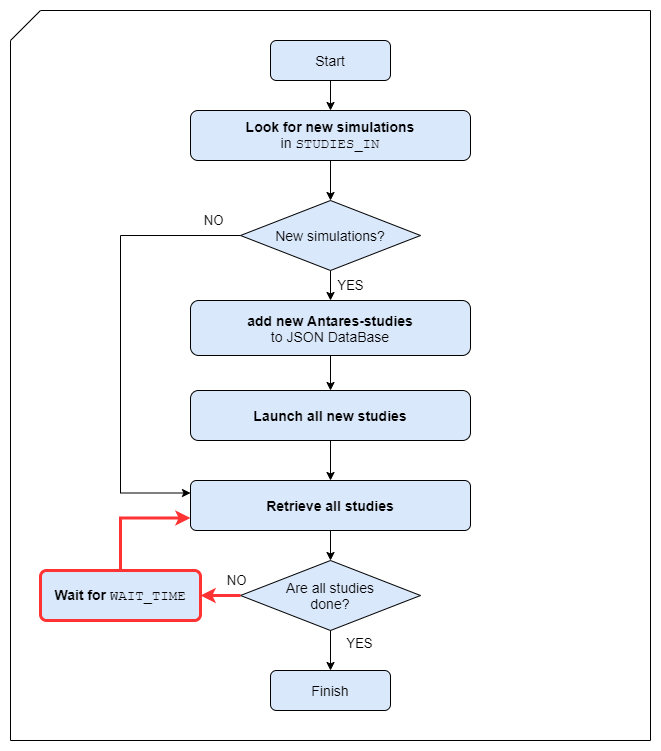

The diagram above was exported from draw.io. Its source (the exported page's mxGraphModel, read from the mxfile embedded in the PNG):
<mxGraphModel dx="2912" dy="2282" grid="1" gridSize="10" guides="1" tooltips="1" connect="1" arrows="1" fold="1" page="1" pageScale="1" pageWidth="850" pageHeight="1100" math="0" shadow="0">
  <root>
    <mxCell id="3F_8ECh2KnyN7eWtfbRg-0" />
    <mxCell id="3F_8ECh2KnyN7eWtfbRg-1" parent="3F_8ECh2KnyN7eWtfbRg-0" />
    <mxCell id="3F_8ECh2KnyN7eWtfbRg-2" value="" style="shape=card;whiteSpace=wrap;html=1;" parent="3F_8ECh2KnyN7eWtfbRg-1" vertex="1">
      <mxGeometry x="-320" y="-50" width="640" height="730" as="geometry" />
    </mxCell>
    <mxCell id="3F_8ECh2KnyN7eWtfbRg-3" value="Start" style="rounded=1;whiteSpace=wrap;html=1;fontSize=14;glass=0;strokeWidth=1;shadow=0;fillColor=#dae8fc;strokeColor=#000000;" parent="3F_8ECh2KnyN7eWtfbRg-1" vertex="1">
      <mxGeometry x="-60" y="-20" width="120" height="40" as="geometry" />
    </mxCell>
    <mxCell id="3F_8ECh2KnyN7eWtfbRg-4" value="&lt;font style=&quot;font-size: 13px&quot;&gt;YES&lt;/font&gt;" style="edgeStyle=orthogonalEdgeStyle;rounded=0;orthogonalLoop=1;jettySize=auto;html=1;strokeColor=#000000;strokeWidth=1;entryX=0.5;entryY=0;entryDx=0;entryDy=0;exitX=0.5;exitY=1;exitDx=0;exitDy=0;" parent="3F_8ECh2KnyN7eWtfbRg-1" source="3F_8ECh2KnyN7eWtfbRg-6" target="3F_8ECh2KnyN7eWtfbRg-9" edge="1">
      <mxGeometry y="20" relative="1" as="geometry">
        <mxPoint x="120" y="195" as="targetPoint" />
        <mxPoint x="60" y="200" as="sourcePoint" />
        <mxPoint as="offset" />
      </mxGeometry>
    </mxCell>
    <mxCell id="3F_8ECh2KnyN7eWtfbRg-5" value="NO" style="edgeStyle=orthogonalEdgeStyle;rounded=0;orthogonalLoop=1;jettySize=auto;html=1;strokeColor=#000000;strokeWidth=1;exitX=0;exitY=0.5;exitDx=0;exitDy=0;fontSize=13;endArrow=classic;endFill=1;entryX=0;entryY=0.25;entryDx=0;entryDy=0;" parent="3F_8ECh2KnyN7eWtfbRg-1" source="3F_8ECh2KnyN7eWtfbRg-6" target="3F_8ECh2KnyN7eWtfbRg-15" edge="1">
      <mxGeometry x="-0.8793" y="-15" relative="1" as="geometry">
        <mxPoint x="-143" y="445" as="targetPoint" />
        <mxPoint x="-60" y="200" as="sourcePoint" />
        <Array as="points">
          <mxPoint x="-210" y="175" />
          <mxPoint x="-210" y="433" />
        </Array>
        <mxPoint as="offset" />
      </mxGeometry>
    </mxCell>
    <mxCell id="3F_8ECh2KnyN7eWtfbRg-6" value="New simulations?" style="rhombus;whiteSpace=wrap;html=1;strokeColor=#000000;strokeWidth=1;fillColor=#dae8fc;fontSize=14;" parent="3F_8ECh2KnyN7eWtfbRg-1" vertex="1">
      <mxGeometry x="-90" y="140" width="180" height="70" as="geometry" />
    </mxCell>
    <mxCell id="3F_8ECh2KnyN7eWtfbRg-7" value="" style="edgeStyle=orthogonalEdgeStyle;rounded=0;orthogonalLoop=1;jettySize=auto;html=1;exitX=0.5;exitY=1;exitDx=0;exitDy=0;entryX=0.5;entryY=0;entryDx=0;entryDy=0;" parent="3F_8ECh2KnyN7eWtfbRg-1" source="3F_8ECh2KnyN7eWtfbRg-3" target="3F_8ECh2KnyN7eWtfbRg-12" edge="1">
      <mxGeometry relative="1" as="geometry">
        <mxPoint x="335" y="110" as="sourcePoint" />
        <mxPoint x="335" y="170" as="targetPoint" />
      </mxGeometry>
    </mxCell>
    <mxCell id="3F_8ECh2KnyN7eWtfbRg-8" value="" style="edgeStyle=orthogonalEdgeStyle;rounded=0;orthogonalLoop=1;jettySize=auto;html=1;exitX=0.5;exitY=1;exitDx=0;exitDy=0;entryX=0.5;entryY=0;entryDx=0;entryDy=0;" parent="3F_8ECh2KnyN7eWtfbRg-1" source="3F_8ECh2KnyN7eWtfbRg-9" target="3F_8ECh2KnyN7eWtfbRg-10" edge="1">
      <mxGeometry relative="1" as="geometry">
        <mxPoint x="330" y="220" as="sourcePoint" />
        <mxPoint x="330" y="270.0000000000001" as="targetPoint" />
      </mxGeometry>
    </mxCell>
    <mxCell id="3F_8ECh2KnyN7eWtfbRg-9" value="&lt;font style=&quot;font-size: 14px&quot;&gt;&lt;b&gt;add new Antares-studies&lt;/b&gt;&lt;br&gt;to JSON DataBase&lt;/font&gt;" style="rounded=1;whiteSpace=wrap;html=1;fontSize=12;glass=0;strokeWidth=1;shadow=0;fillColor=#dae8fc;strokeColor=#000000;" parent="3F_8ECh2KnyN7eWtfbRg-1" vertex="1">
      <mxGeometry x="-140" y="240" width="280" height="55" as="geometry" />
    </mxCell>
    <mxCell id="3F_8ECh2KnyN7eWtfbRg-10" value="&lt;b&gt;&lt;font style=&quot;font-size: 14px&quot;&gt;Launch all new studies&lt;br&gt;&lt;/font&gt;&lt;/b&gt;" style="rounded=1;whiteSpace=wrap;html=1;fontSize=12;glass=0;strokeWidth=1;shadow=0;fillColor=#dae8fc;strokeColor=#000000;verticalAlign=middle;arcSize=16;align=center;" parent="3F_8ECh2KnyN7eWtfbRg-1" vertex="1">
      <mxGeometry x="-140" y="330" width="280" height="50" as="geometry" />
    </mxCell>
    <mxCell id="3F_8ECh2KnyN7eWtfbRg-11" value="" style="edgeStyle=orthogonalEdgeStyle;rounded=0;orthogonalLoop=1;jettySize=auto;html=1;entryX=0.5;entryY=0;entryDx=0;entryDy=0;exitX=0.5;exitY=1;exitDx=0;exitDy=0;" parent="3F_8ECh2KnyN7eWtfbRg-1" source="3F_8ECh2KnyN7eWtfbRg-10" target="3F_8ECh2KnyN7eWtfbRg-15" edge="1">
      <mxGeometry relative="1" as="geometry">
        <mxPoint x="100" y="430" as="sourcePoint" />
      </mxGeometry>
    </mxCell>
    <mxCell id="3F_8ECh2KnyN7eWtfbRg-12" value="&lt;font style=&quot;font-size: 14px&quot;&gt;&lt;b&gt;Look for new simulations&lt;/b&gt;&lt;br&gt;in &lt;font face=&quot;Courier New&quot; style=&quot;font-size: 14px&quot;&gt;STUDIES_IN&lt;/font&gt;&lt;/font&gt;" style="rounded=1;whiteSpace=wrap;html=1;fontSize=12;glass=0;strokeWidth=1;shadow=0;fillColor=#dae8fc;strokeColor=#000000;" parent="3F_8ECh2KnyN7eWtfbRg-1" vertex="1">
      <mxGeometry x="-140" y="50" width="280" height="50" as="geometry" />
    </mxCell>
    <mxCell id="3F_8ECh2KnyN7eWtfbRg-13" value="Are all studies&lt;br style=&quot;font-size: 14px;&quot;&gt;done?" style="rhombus;whiteSpace=wrap;html=1;strokeColor=#000000;strokeWidth=1;fillColor=#dae8fc;fontSize=14;" parent="3F_8ECh2KnyN7eWtfbRg-1" vertex="1">
      <mxGeometry x="-90" y="500" width="180" height="70" as="geometry" />
    </mxCell>
    <mxCell id="3F_8ECh2KnyN7eWtfbRg-14" value="Finish" style="rounded=1;whiteSpace=wrap;html=1;fontSize=14;glass=0;strokeWidth=1;shadow=0;fillColor=#dae8fc;strokeColor=#000000;" parent="3F_8ECh2KnyN7eWtfbRg-1" vertex="1">
      <mxGeometry x="-60" y="610" width="120" height="40" as="geometry" />
    </mxCell>
    <mxCell id="3F_8ECh2KnyN7eWtfbRg-15" value="&lt;div&gt;&lt;b&gt;&lt;font style=&quot;font-size: 14px&quot;&gt;Retrieve all studies&lt;/font&gt;&lt;/b&gt;&lt;/div&gt;" style="rounded=1;whiteSpace=wrap;html=1;fontSize=12;glass=0;strokeWidth=1;shadow=0;fillColor=#dae8fc;strokeColor=#000000;arcSize=12;verticalAlign=middle;align=center;" parent="3F_8ECh2KnyN7eWtfbRg-1" vertex="1">
      <mxGeometry x="-140" y="420" width="280" height="50" as="geometry" />
    </mxCell>
    <mxCell id="3F_8ECh2KnyN7eWtfbRg-16" value="" style="endArrow=classic;html=1;exitX=0.5;exitY=1;exitDx=0;exitDy=0;entryX=0.5;entryY=0;entryDx=0;entryDy=0;" parent="3F_8ECh2KnyN7eWtfbRg-1" source="3F_8ECh2KnyN7eWtfbRg-15" target="3F_8ECh2KnyN7eWtfbRg-13" edge="1">
      <mxGeometry width="50" height="50" relative="1" as="geometry">
        <mxPoint x="40" y="1090" as="sourcePoint" />
        <mxPoint x="90" y="1040" as="targetPoint" />
      </mxGeometry>
    </mxCell>
    <mxCell id="3F_8ECh2KnyN7eWtfbRg-17" value="YES" style="edgeStyle=orthogonalEdgeStyle;rounded=0;orthogonalLoop=1;jettySize=auto;html=1;strokeColor=#000000;strokeWidth=1;entryX=0.5;entryY=0;entryDx=0;entryDy=0;fontSize=13;exitX=0.5;exitY=1;exitDx=0;exitDy=0;" parent="3F_8ECh2KnyN7eWtfbRg-1" source="3F_8ECh2KnyN7eWtfbRg-13" target="3F_8ECh2KnyN7eWtfbRg-14" edge="1">
      <mxGeometry x="-0.375" y="29" relative="1" as="geometry">
        <mxPoint x="10" y="-260" as="targetPoint" />
        <mxPoint x="10" y="-300" as="sourcePoint" />
        <mxPoint as="offset" />
        <Array as="points">
          <mxPoint y="570" />
        </Array>
      </mxGeometry>
    </mxCell>
    <mxCell id="3F_8ECh2KnyN7eWtfbRg-18" value="NO" style="edgeStyle=orthogonalEdgeStyle;rounded=0;orthogonalLoop=1;jettySize=auto;html=1;strokeColor=#FF3333;strokeWidth=3;exitX=0;exitY=0.5;exitDx=0;exitDy=0;fontSize=13;endArrow=classic;endFill=1;entryX=1;entryY=0.5;entryDx=0;entryDy=0;" parent="3F_8ECh2KnyN7eWtfbRg-1" source="3F_8ECh2KnyN7eWtfbRg-13" target="cVD8OJsg5XPnyyLs9G3I-0" edge="1">
      <mxGeometry x="-0.8072" y="-15" relative="1" as="geometry">
        <mxPoint x="10" y="620" as="targetPoint" />
        <mxPoint x="10" y="590" as="sourcePoint" />
        <mxPoint as="offset" />
        <Array as="points">
          <mxPoint x="-100" y="535" />
          <mxPoint x="-100" y="535" />
        </Array>
      </mxGeometry>
    </mxCell>
    <mxCell id="3F_8ECh2KnyN7eWtfbRg-19" value="" style="edgeStyle=orthogonalEdgeStyle;rounded=0;orthogonalLoop=1;jettySize=auto;html=1;exitX=0.5;exitY=1;exitDx=0;exitDy=0;entryX=0.5;entryY=0;entryDx=0;entryDy=0;" parent="3F_8ECh2KnyN7eWtfbRg-1" source="3F_8ECh2KnyN7eWtfbRg-12" target="3F_8ECh2KnyN7eWtfbRg-6" edge="1">
      <mxGeometry relative="1" as="geometry">
        <mxPoint x="10" y="30" as="sourcePoint" />
        <mxPoint x="10" y="70" as="targetPoint" />
      </mxGeometry>
    </mxCell>
    <mxCell id="cVD8OJsg5XPnyyLs9G3I-0" value="&lt;div&gt;&lt;font style=&quot;font-size: 14px&quot;&gt;&lt;b&gt;Wait for &lt;/b&gt;&lt;font face=&quot;Courier New&quot;&gt;WAIT_TIME&lt;/font&gt;&lt;/font&gt;&lt;/div&gt;" style="rounded=1;whiteSpace=wrap;html=1;fontSize=12;glass=0;strokeWidth=3;shadow=0;fillColor=#dae8fc;strokeColor=#FF3333;arcSize=12;verticalAlign=middle;align=center;" parent="3F_8ECh2KnyN7eWtfbRg-1" vertex="1">
      <mxGeometry x="-290" y="510" width="160" height="50" as="geometry" />
    </mxCell>
    <mxCell id="cVD8OJsg5XPnyyLs9G3I-1" value="" style="endArrow=classic;html=1;strokeColor=#FF3333;strokeWidth=3;fontSize=14;exitX=0.5;exitY=0;exitDx=0;exitDy=0;rounded=0;entryX=0;entryY=0.75;entryDx=0;entryDy=0;edgeStyle=orthogonalEdgeStyle;" parent="3F_8ECh2KnyN7eWtfbRg-1" source="cVD8OJsg5XPnyyLs9G3I-0" target="3F_8ECh2KnyN7eWtfbRg-15" edge="1">
      <mxGeometry width="50" height="50" relative="1" as="geometry">
        <mxPoint x="-150" y="410" as="sourcePoint" />
        <mxPoint x="-100" y="360" as="targetPoint" />
      </mxGeometry>
    </mxCell>
  </root>
</mxGraphModel>